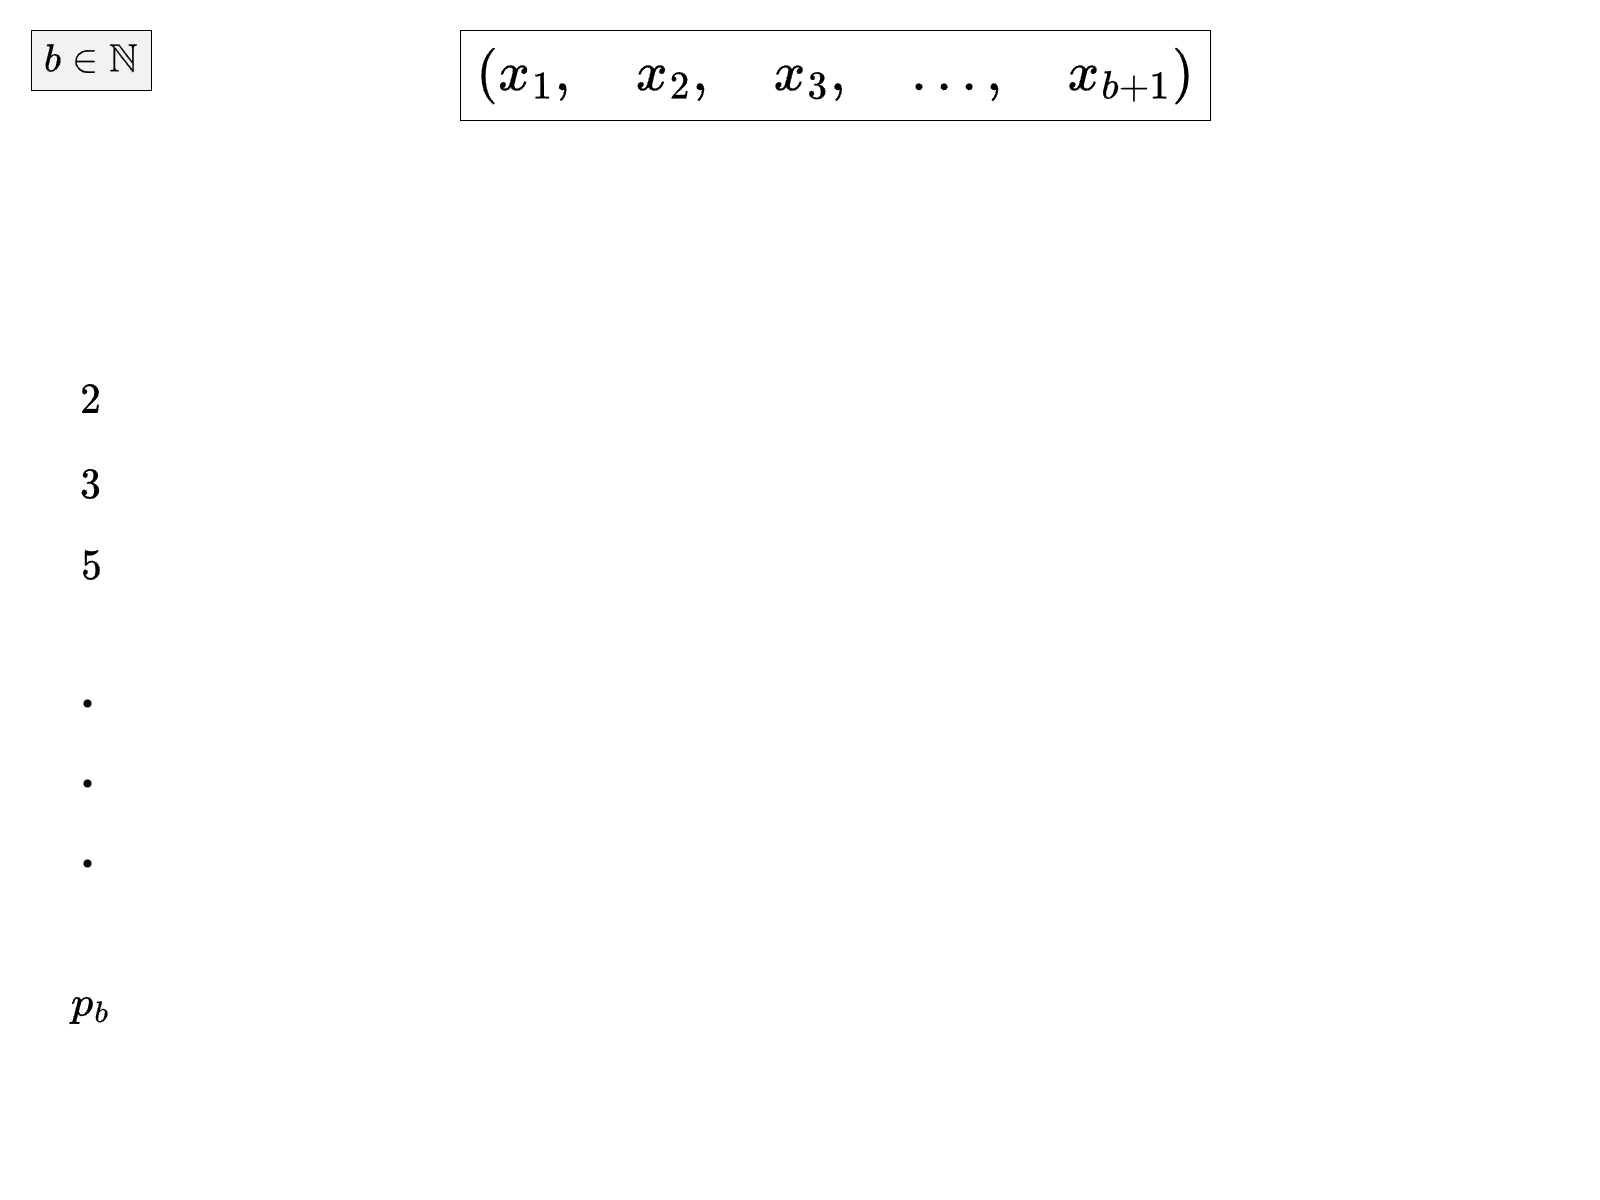

The diagram above was exported from draw.io. Its source (the exported page's mxGraphModel, read from the mxfile embedded in the PNG):
<mxGraphModel dx="2377" dy="1258" grid="1" gridSize="10" guides="1" tooltips="1" connect="1" arrows="1" fold="1" page="1" pageScale="1" pageWidth="1600" pageHeight="1200" math="1" shadow="0">
  <root>
    <mxCell id="0" />
    <mxCell id="XG09SMrUJpuWUuIuPbgz-1" value="part1" parent="0" />
    <mxCell id="hWjHm6GfoVOyHV5NFO4c-81" value="\(b\in \mathbb N\)" style="rounded=0;whiteSpace=wrap;html=1;fontSize=33;fillColor=light-dark(#F2F2F2,#EDEDED);" parent="XG09SMrUJpuWUuIuPbgz-1" vertex="1">
      <mxGeometry x="31" y="30" width="120" height="60" as="geometry" />
    </mxCell>
    <mxCell id="hWjHm6GfoVOyHV5NFO4c-7" value="\( 2 \)" style="text;html=1;align=center;verticalAlign=middle;resizable=0;points=[];autosize=1;strokeColor=none;fillColor=none;fontSize=36;" parent="XG09SMrUJpuWUuIuPbgz-1" vertex="1">
      <mxGeometry x="35" y="370" width="110" height="60" as="geometry" />
    </mxCell>
    <mxCell id="hWjHm6GfoVOyHV5NFO4c-8" value="\( 3 \)" style="text;html=1;align=center;verticalAlign=middle;resizable=0;points=[];autosize=1;strokeColor=none;fillColor=none;fontSize=36;" parent="XG09SMrUJpuWUuIuPbgz-1" vertex="1">
      <mxGeometry x="35" y="455" width="110" height="60" as="geometry" />
    </mxCell>
    <mxCell id="hWjHm6GfoVOyHV5NFO4c-10" value="\( 5 \)" style="text;html=1;align=center;verticalAlign=middle;resizable=0;points=[];autosize=1;strokeColor=none;fillColor=none;fontSize=36;" parent="XG09SMrUJpuWUuIuPbgz-1" vertex="1">
      <mxGeometry x="36" y="536" width="110" height="60" as="geometry" />
    </mxCell>
    <mxCell id="hWjHm6GfoVOyHV5NFO4c-13" value="" style="shape=waypoint;sketch=0;fillStyle=solid;size=6;pointerEvents=1;points=[];fillColor=none;resizable=0;rotatable=0;perimeter=centerPerimeter;snapToPoint=1;fontSize=12;strokeWidth=2;" parent="XG09SMrUJpuWUuIuPbgz-1" vertex="1">
      <mxGeometry x="77" y="693" width="20" height="20" as="geometry" />
    </mxCell>
    <mxCell id="hWjHm6GfoVOyHV5NFO4c-14" value="" style="shape=waypoint;sketch=0;fillStyle=solid;size=6;pointerEvents=1;points=[];fillColor=none;resizable=0;rotatable=0;perimeter=centerPerimeter;snapToPoint=1;fontSize=12;strokeWidth=2;" parent="XG09SMrUJpuWUuIuPbgz-1" vertex="1">
      <mxGeometry x="77" y="773" width="20" height="20" as="geometry" />
    </mxCell>
    <mxCell id="hWjHm6GfoVOyHV5NFO4c-15" value="" style="shape=waypoint;sketch=0;fillStyle=solid;size=6;pointerEvents=1;points=[];fillColor=none;resizable=0;rotatable=0;perimeter=centerPerimeter;snapToPoint=1;fontSize=12;strokeWidth=2;" parent="XG09SMrUJpuWUuIuPbgz-1" vertex="1">
      <mxGeometry x="77" y="853" width="20" height="20" as="geometry" />
    </mxCell>
    <mxCell id="hWjHm6GfoVOyHV5NFO4c-18" value="\( p_b \)" style="text;html=1;align=center;verticalAlign=middle;resizable=0;points=[];autosize=1;strokeColor=none;fillColor=none;fontSize=36;" parent="XG09SMrUJpuWUuIuPbgz-1" vertex="1">
      <mxGeometry x="15" y="973" width="150" height="60" as="geometry" />
    </mxCell>
    <mxCell id="_iklUm2Epq4cHyGBEvu9-4" value="part2" parent="0" />
    <mxCell id="hWjHm6GfoVOyHV5NFO4c-76" value="\((x_1,\quad x_2,\quad x_3,\quad \dots,\quad x_{b+1})\)" style="rounded=0;whiteSpace=wrap;html=1;fontSize=47;" parent="_iklUm2Epq4cHyGBEvu9-4" vertex="1">
      <mxGeometry x="460" y="30" width="750" height="90" as="geometry" />
    </mxCell>
  </root>
</mxGraphModel>